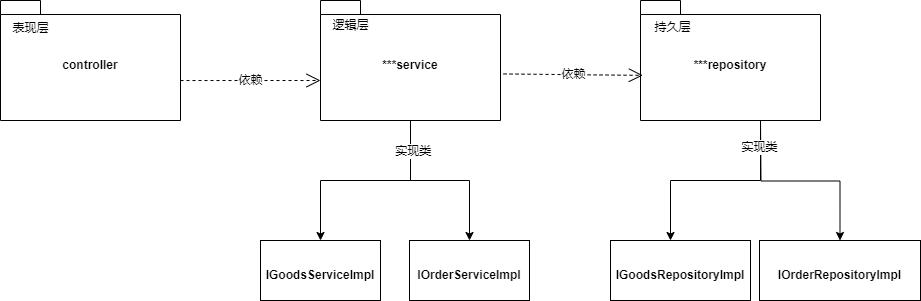

The diagram above was exported from draw.io. Its source (the exported page's mxGraphModel, read from the mxfile embedded in the PNG):
<mxGraphModel dx="1195" dy="630" grid="1" gridSize="10" guides="1" tooltips="1" connect="1" arrows="1" fold="1" page="1" pageScale="1" pageWidth="827" pageHeight="1169" math="0" shadow="0">
  <root>
    <mxCell id="0" />
    <mxCell id="1" parent="0" />
    <mxCell id="VsCAnLCTNKdbVab-JTR_-13" value="" style="group" vertex="1" connectable="0" parent="1">
      <mxGeometry x="810" y="280" width="180" height="120" as="geometry" />
    </mxCell>
    <mxCell id="VsCAnLCTNKdbVab-JTR_-10" value="***repository" style="shape=folder;fontStyle=1;spacingTop=10;tabWidth=40;tabHeight=14;tabPosition=left;html=1;whiteSpace=wrap;" vertex="1" parent="VsCAnLCTNKdbVab-JTR_-13">
      <mxGeometry width="180" height="120" as="geometry" />
    </mxCell>
    <mxCell id="VsCAnLCTNKdbVab-JTR_-11" value="持久层" style="text;html=1;align=center;verticalAlign=middle;resizable=0;points=[];autosize=1;strokeColor=none;fillColor=none;" vertex="1" parent="VsCAnLCTNKdbVab-JTR_-13">
      <mxGeometry x="2" y="12" width="60" height="30" as="geometry" />
    </mxCell>
    <mxCell id="VsCAnLCTNKdbVab-JTR_-14" value="" style="group" vertex="1" connectable="0" parent="1">
      <mxGeometry x="170" y="280" width="180" height="120" as="geometry" />
    </mxCell>
    <mxCell id="VsCAnLCTNKdbVab-JTR_-7" value="controller" style="shape=folder;fontStyle=1;spacingTop=10;tabWidth=40;tabHeight=14;tabPosition=left;html=1;whiteSpace=wrap;" vertex="1" parent="VsCAnLCTNKdbVab-JTR_-14">
      <mxGeometry width="180" height="120" as="geometry" />
    </mxCell>
    <mxCell id="VsCAnLCTNKdbVab-JTR_-12" value="表现层" style="text;html=1;align=center;verticalAlign=middle;resizable=0;points=[];autosize=1;strokeColor=none;fillColor=none;" vertex="1" parent="VsCAnLCTNKdbVab-JTR_-14">
      <mxGeometry y="13" width="60" height="30" as="geometry" />
    </mxCell>
    <mxCell id="VsCAnLCTNKdbVab-JTR_-15" value="" style="group" vertex="1" connectable="0" parent="1">
      <mxGeometry x="490" y="280" width="180" height="120" as="geometry" />
    </mxCell>
    <mxCell id="VsCAnLCTNKdbVab-JTR_-8" value="***service" style="shape=folder;fontStyle=1;spacingTop=10;tabWidth=40;tabHeight=14;tabPosition=left;html=1;whiteSpace=wrap;" vertex="1" parent="VsCAnLCTNKdbVab-JTR_-15">
      <mxGeometry width="180" height="120" as="geometry" />
    </mxCell>
    <mxCell id="VsCAnLCTNKdbVab-JTR_-9" value="逻辑层" style="text;html=1;align=center;verticalAlign=middle;resizable=0;points=[];autosize=1;strokeColor=none;fillColor=none;container=1;" vertex="1" parent="VsCAnLCTNKdbVab-JTR_-15">
      <mxGeometry y="10" width="60" height="30" as="geometry" />
    </mxCell>
    <mxCell id="VsCAnLCTNKdbVab-JTR_-21" value="IGoodsServiceImpl" style="whiteSpace=wrap;html=1;fontStyle=1;spacingTop=10;" vertex="1" parent="1">
      <mxGeometry x="430" y="520" width="120" height="60" as="geometry" />
    </mxCell>
    <mxCell id="VsCAnLCTNKdbVab-JTR_-22" value="" style="edgeStyle=orthogonalEdgeStyle;rounded=0;orthogonalLoop=1;jettySize=auto;html=1;" edge="1" parent="1" source="VsCAnLCTNKdbVab-JTR_-8" target="VsCAnLCTNKdbVab-JTR_-21">
      <mxGeometry relative="1" as="geometry" />
    </mxCell>
    <mxCell id="VsCAnLCTNKdbVab-JTR_-23" value="依赖" style="endArrow=open;endSize=12;dashed=1;html=1;rounded=0;entryX=0.013;entryY=0.624;entryDx=0;entryDy=0;entryPerimeter=0;exitX=1.017;exitY=0.612;exitDx=0;exitDy=0;exitPerimeter=0;" edge="1" parent="1" source="VsCAnLCTNKdbVab-JTR_-8" target="VsCAnLCTNKdbVab-JTR_-10">
      <mxGeometry width="160" relative="1" as="geometry">
        <mxPoint x="510" y="360" as="sourcePoint" />
        <mxPoint x="670" y="360" as="targetPoint" />
      </mxGeometry>
    </mxCell>
    <mxCell id="VsCAnLCTNKdbVab-JTR_-26" value="依赖" style="endArrow=open;endSize=12;dashed=1;html=1;rounded=0;exitX=1;exitY=0.667;exitDx=0;exitDy=0;exitPerimeter=0;" edge="1" parent="1" source="VsCAnLCTNKdbVab-JTR_-7">
      <mxGeometry width="160" relative="1" as="geometry">
        <mxPoint x="510" y="360" as="sourcePoint" />
        <mxPoint x="490" y="360" as="targetPoint" />
      </mxGeometry>
    </mxCell>
    <mxCell id="VsCAnLCTNKdbVab-JTR_-27" value="IOrderServiceImpl" style="whiteSpace=wrap;html=1;fontStyle=1;spacingTop=10;" vertex="1" parent="1">
      <mxGeometry x="579" y="520" width="120" height="60" as="geometry" />
    </mxCell>
    <mxCell id="VsCAnLCTNKdbVab-JTR_-28" value="" style="edgeStyle=orthogonalEdgeStyle;rounded=0;orthogonalLoop=1;jettySize=auto;html=1;exitX=0.5;exitY=1;exitDx=0;exitDy=0;exitPerimeter=0;" edge="1" parent="1" source="VsCAnLCTNKdbVab-JTR_-8" target="VsCAnLCTNKdbVab-JTR_-27">
      <mxGeometry relative="1" as="geometry">
        <mxPoint x="590" y="410" as="sourcePoint" />
        <mxPoint x="500" y="530" as="targetPoint" />
      </mxGeometry>
    </mxCell>
    <mxCell id="VsCAnLCTNKdbVab-JTR_-35" value="&amp;nbsp;实现类" style="edgeLabel;html=1;align=center;verticalAlign=middle;resizable=0;points=[];" vertex="1" connectable="0" parent="VsCAnLCTNKdbVab-JTR_-28">
      <mxGeometry x="-0.6645" relative="1" as="geometry">
        <mxPoint as="offset" />
      </mxGeometry>
    </mxCell>
    <mxCell id="VsCAnLCTNKdbVab-JTR_-31" value="IGoodsRepositoryImpl" style="whiteSpace=wrap;html=1;fontStyle=1;spacingTop=10;" vertex="1" parent="1">
      <mxGeometry x="780" y="520" width="140" height="60" as="geometry" />
    </mxCell>
    <mxCell id="VsCAnLCTNKdbVab-JTR_-32" value="" style="edgeStyle=orthogonalEdgeStyle;rounded=0;orthogonalLoop=1;jettySize=auto;html=1;" edge="1" parent="1" target="VsCAnLCTNKdbVab-JTR_-31">
      <mxGeometry relative="1" as="geometry">
        <mxPoint x="930" y="400" as="sourcePoint" />
        <Array as="points">
          <mxPoint x="930" y="460" />
          <mxPoint x="840" y="460" />
        </Array>
      </mxGeometry>
    </mxCell>
    <mxCell id="VsCAnLCTNKdbVab-JTR_-33" value="IOrderRepositoryImpl" style="whiteSpace=wrap;html=1;fontStyle=1;spacingTop=10;" vertex="1" parent="1">
      <mxGeometry x="929" y="520" width="161" height="60" as="geometry" />
    </mxCell>
    <mxCell id="VsCAnLCTNKdbVab-JTR_-34" value="" style="edgeStyle=orthogonalEdgeStyle;rounded=0;orthogonalLoop=1;jettySize=auto;html=1;exitX=0.5;exitY=1;exitDx=0;exitDy=0;exitPerimeter=0;" edge="1" parent="1" target="VsCAnLCTNKdbVab-JTR_-33">
      <mxGeometry relative="1" as="geometry">
        <mxPoint x="930" y="400" as="sourcePoint" />
        <mxPoint x="850" y="530" as="targetPoint" />
      </mxGeometry>
    </mxCell>
    <mxCell id="VsCAnLCTNKdbVab-JTR_-36" value="实现类" style="edgeLabel;html=1;align=center;verticalAlign=middle;resizable=0;points=[];" vertex="1" connectable="0" parent="VsCAnLCTNKdbVab-JTR_-34">
      <mxGeometry x="-0.7399" y="-2" relative="1" as="geometry">
        <mxPoint as="offset" />
      </mxGeometry>
    </mxCell>
  </root>
</mxGraphModel>